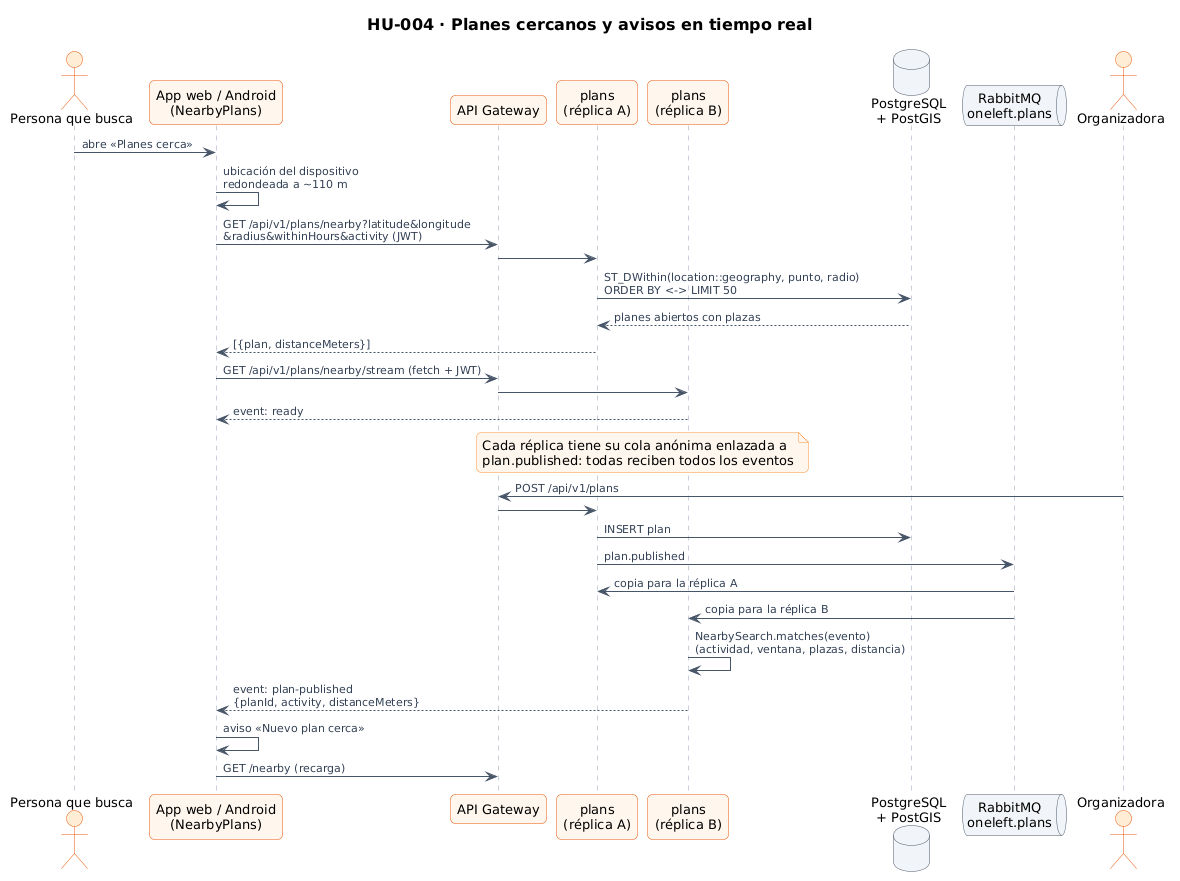

The diagram above was rendered by PlantUML. Its source (embedded in the PNG):
@startuml 19-secuencia-planes-cercanos
!include estilo.iuml
title HU-004 · Planes cercanos y avisos en tiempo real

actor "Persona que busca" as U
participant "App web / Android\n(NearbyPlans)" as APP
participant "API Gateway" as GW
participant "plans\n(réplica A)" as PA
participant "plans\n(réplica B)" as PB
database "PostgreSQL\n+ PostGIS" as DB
queue "RabbitMQ\noneleft.plans" as MQ
actor "Organizadora" as O

U -> APP : abre «Planes cerca»
APP -> APP : ubicación del dispositivo\nredondeada a ~110 m
APP -> GW : GET /api/v1/plans/nearby?latitude&longitude\n&radius&withinHours&activity (JWT)
GW -> PA
PA -> DB : ST_DWithin(location::geography, punto, radio)\nORDER BY <-> LIMIT 50
DB --> PA : planes abiertos con plazas
PA --> APP : [{plan, distanceMeters}]
APP -> GW : GET /api/v1/plans/nearby/stream (fetch + JWT)
GW -> PB
PB --> APP : event: ready

note over PA, PB
  Cada réplica tiene su cola anónima enlazada a
  plan.published: todas reciben todos los eventos
end note

O -> GW : POST /api/v1/plans
GW -> PA
PA -> DB : INSERT plan
PA -> MQ : plan.published
MQ -> PA : copia para la réplica A
MQ -> PB : copia para la réplica B
PB -> PB : NearbySearch.matches(evento)\n(actividad, ventana, plazas, distancia)
PB --> APP : event: plan-published\n{planId, activity, distanceMeters}
APP -> APP : aviso «Nuevo plan cerca»
APP -> GW : GET /nearby (recarga)
@enduml